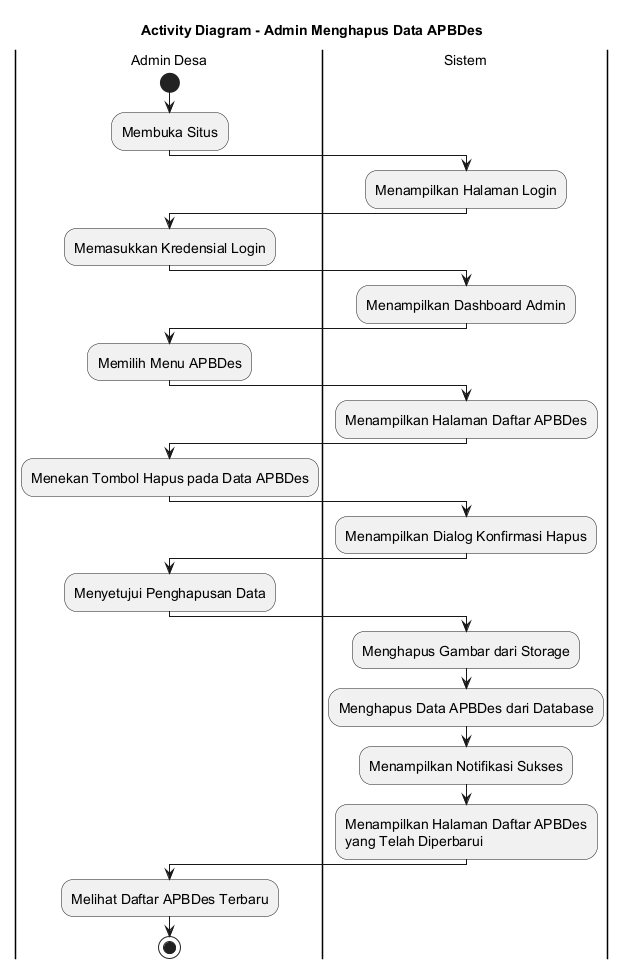

The diagram above was rendered by PlantUML. Its source (embedded in the PNG):
@startuml
skinparamlocked defaultFontSize 14
title Activity Diagram - Admin Menghapus Data APBDes

|Admin Desa|
start
:Membuka Situs;

|Sistem|
:Menampilkan Halaman Login;

|Admin Desa|
:Memasukkan Kredensial Login;

|Sistem|
:Menampilkan Dashboard Admin;

|Admin Desa|
:Memilih Menu APBDes;

|Sistem|
:Menampilkan Halaman Daftar APBDes;

|Admin Desa|
:Menekan Tombol Hapus pada Data APBDes;

|Sistem|
:Menampilkan Dialog Konfirmasi Hapus;

|Admin Desa|
:Menyetujui Penghapusan Data;

|Sistem|
:Menghapus Gambar dari Storage;
:Menghapus Data APBDes dari Database;
:Menampilkan Notifikasi Sukses;
:Menampilkan Halaman Daftar APBDes
yang Telah Diperbarui;

|Admin Desa|
:Melihat Daftar APBDes Terbaru;

stop
@enduml